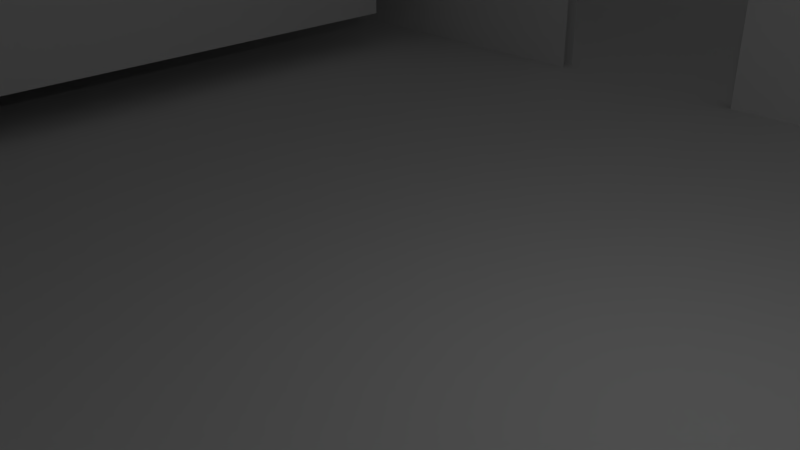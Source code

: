 # Source: house_scene.blend  (saved by Blender 2.77.0; exported with 4.5.12 LTS)
import bpy
from mathutils import Matrix  # noqa: F401  (used for matrix-valued properties, if any)

bpy.ops.wm.read_factory_settings(use_empty=True)
scene = bpy.context.scene
scene.name = 'Scene'

# ---- collections
col_collection_1 = bpy.data.collections.new('Collection 1'); scene.collection.children.link(col_collection_1)
col_collection_2 = bpy.data.collections.new('Collection 2'); scene.collection.children.link(col_collection_2)
col_collection_3 = bpy.data.collections.new('Collection 3'); scene.collection.children.link(col_collection_3)

# ---- world
world_world = bpy.data.worlds.new('World'); scene.world = world_world
world_world.color = (0.05088, 0.05088, 0.05088)
world_world.use_sun_shadow = False
world_world.sun_shadow_jitter_overblur = 0.0
world_world.cycles.sampling_method = 'MANUAL'

# ---- cameras
cam_camera = bpy.data.cameras.new('Camera')
cam_camera.clip_end = 100.0
cam_camera.lens = 35.0
cam_camera.sensor_width = 32.0
cam_camera.sensor_height = 18.0
cam_camera.ortho_scale = 7.314
cam_camera.dof.focus_distance = 0.0
cam_camera.dof.aperture_fstop = 128.0

# ---- lights
light_point = bpy.data.lights.new('Point', 'POINT')
light_point.transmission_factor = 0.0
light_point.energy = 100.0
light_point.shadow_buffer_clip_start = 0.5
light_point.shadow_soft_size = 0.1
light_point.shadow_maximum_resolution = 0.006
light_point.use_absolute_resolution = True
light_lamp = bpy.data.lights.new('Lamp', 'POINT')
light_lamp.transmission_factor = 0.0
light_lamp.cutoff_distance = 30.0
light_lamp.energy = 100.0
light_lamp.shadow_buffer_clip_start = 1.001
light_lamp.shadow_soft_size = 0.1
light_lamp.shadow_maximum_resolution = 0.006
light_lamp.use_absolute_resolution = True

# ---- meshes
me_cube = bpy.data.meshes.new('Cube')
me_cube.from_pydata([(-1.0, -1.0, -1.0), (-1.0, -1.0, 1.0), (-1.0, 1.0, -1.0), (-1.0, 1.0, 1.0), (1.0, -1.0, -1.0), (1.0, -1.0, 1.0), (1.0, 1.0, -1.0), (1.0, 1.0, 1.0), (-0.1, 1.0, 1.0), (-0.1, 1.0, -1.0), (-0.1, -1.0, 1.0), (-0.1, -1.0, -1.0), (-0.3671, 1.0, -1.0), (-0.3671, -1.0, 1.0), (-0.3671, 1.0, 1.0), (-0.3671, -1.0, -1.0), (-1.0, -1.0, -0.1754), (-1.0, 1.0, -0.1754), (1.0, 1.0, -0.1754), (1.0, -1.0, -0.1754), (-0.1, -1.0, -0.1754), (-0.1, 1.0, -0.1754), (-0.3671, 1.0, -0.1754), (-0.3671, -1.0, -0.1754)], [], [(16, 17, 2, 0), (21, 18, 6, 9), (18, 19, 4, 6), (23, 16, 0, 15), (11, 9, 6, 4), (13, 14, 3, 1), (5, 7, 8, 10), (15, 12, 9, 11), (19, 20, 11, 4), (17, 22, 12, 2), (0, 2, 12, 15), (10, 8, 14, 13), (10, 13, 23, 20), (3, 14, 22, 17), (14, 8, 21, 22), (5, 10, 20, 19), (13, 1, 16, 23), (7, 5, 19, 18), (8, 7, 18, 21), (1, 3, 17, 16)])
me_cube.use_remesh_preserve_volume = False
me_cube.use_remesh_preserve_attributes = False
me_cube.use_mirror_vertex_groups = False
me_cube.update()
me_plane_013 = bpy.data.meshes.new('Plane.013')
me_plane_013.from_pydata([(-1.0, -1.0, 0.0), (1.0, -1.0, 0.0), (-1.0, 1.0, 0.0), (1.0, 1.0, 0.0)], [], [(0, 1, 3, 2)])
me_plane_013.use_remesh_preserve_volume = False
me_plane_013.use_remesh_preserve_attributes = False
me_plane_013.use_mirror_vertex_groups = False
me_plane_013.update()
me_plane_012 = bpy.data.meshes.new('Plane.012')
me_plane_012.from_pydata([(-0.2382, -1.0, 0.0), (1.0, -1.0, 0.0), (-0.2303, 7.148, 5.118e-08), (1.0, -0.8538, -1.543e-08)], [], [(0, 2, 3, 1)])
me_plane_012.use_remesh_preserve_volume = False
me_plane_012.use_remesh_preserve_attributes = False
me_plane_012.use_mirror_vertex_groups = False
me_plane_012.update()
me_cylinder = bpy.data.meshes.new('Cylinder')
me_cylinder.from_pydata([(3.239e-08, 0.7513, -1.0), (0.1466, 0.7369, -1.0), (0.2875, 0.6942, -1.0), (0.4174, 0.6247, -1.0), (0.5313, 0.5313, -1.0), (0.6247, 0.4174, -1.0), (0.6942, 0.2875, -1.0), (0.7369, 0.1466, -1.0), (0.7513, 1.31e-07, -1.0), (0.7369, -0.1466, -1.0), (0.6942, -0.2875, -1.0), (0.6247, -0.4174, -1.0), (0.5313, -0.5313, -1.0), (0.4174, -0.6247, -1.0), (0.2875, -0.6942, -1.0), (0.1466, -0.7369, -1.0), (-2.124e-07, -0.7513, -1.0), (-0.1466, -0.7369, -1.0), (-0.2875, -0.6942, -1.0), (-0.4174, -0.6247, -1.0), (-0.5313, -0.5313, -1.0), (-0.6247, -0.4174, -1.0), (-0.6942, -0.2875, -1.0), (-0.7369, -0.1466, -1.0), (-0.7513, 7.998e-07, -1.0), (-0.7369, 0.1466, -1.0), (-0.6942, 0.2875, -1.0), (-0.6247, 0.4174, -1.0), (-0.5313, 0.5313, -1.0), (-0.4174, 0.6247, -1.0), (-0.2875, 0.6942, -1.0), (-0.1466, 0.7369, -1.0), (0.2237, 1.125, -0.5), (0.4388, 1.059, -0.5), (0.6371, 0.9534, -0.5), (0.8108, 0.8108, -0.5), (0.9534, 0.6371, -0.5), (1.059, 0.4388, -0.5), (1.125, 0.2237, -0.5), (1.147, 4.509e-08, -0.5), (1.125, -0.2237, -0.5), (1.059, -0.4388, -0.5), (0.9534, -0.6371, -0.5), (0.8108, -0.8108, -0.5), (0.6371, -0.9534, -0.5), (0.4388, -1.059, -0.5), (0.2237, -1.125, -0.5), (-3.919e-07, -1.147, -0.5), (-0.2237, -1.125, -0.5), (-0.4388, -1.059, -0.5), (-0.6371, -0.9534, -0.5), (-0.8108, -0.8108, -0.5), (-0.9534, -0.6371, -0.5), (-1.059, -0.4388, -0.5), (-1.125, -0.2237, -0.5), (-1.147, 1.066e-06, -0.5), (-1.125, 0.2237, -0.5), (-1.059, 0.4388, -0.5), (-0.9534, 0.6371, -0.5), (-0.8108, 0.8108, -0.5), (-0.6371, 0.9534, -0.5), (-0.4388, 1.059, -0.5), (-0.2237, 1.125, -0.5), (-1.827e-08, 1.147, -0.5), (3.239e-08, 0.7513, 0.8145), (0.1466, 0.7369, 0.8145), (0.2875, 0.6942, 0.8145), (0.4174, 0.6247, 0.8145), (0.5313, 0.5313, 0.8145), (0.6247, 0.4174, 0.8145), (0.6942, 0.2875, 0.8145), (0.7369, 0.1466, 0.8145), (0.7513, 1.31e-07, 0.8145), (0.7369, -0.1466, 0.8145), (0.6942, -0.2875, 0.8145), (0.6247, -0.4174, 0.8145), (0.5313, -0.5313, 0.8145), (0.4174, -0.6247, 0.8145), (0.2875, -0.6942, 0.8145), (0.1466, -0.7369, 0.8145), (-2.124e-07, -0.7513, 0.8145), (-0.1466, -0.7369, 0.8145), (-0.2875, -0.6942, 0.8145), (-0.4174, -0.6247, 0.8145), (-0.5313, -0.5313, 0.8145), (-0.6247, -0.4174, 0.8145), (-0.6942, -0.2875, 0.8145), (-0.7369, -0.1466, 0.8145), (-0.7513, 7.998e-07, 0.8145), (-0.7369, 0.1466, 0.8145), (-0.6942, 0.2875, 0.8145), (-0.6247, 0.4174, 0.8145), (-0.5313, 0.5313, 0.8145), (-0.4174, 0.6247, 0.8145), (-0.2875, 0.6942, 0.8145), (-0.1466, 0.7369, 0.8145), (-3.714e-08, 1.313, 0.0), (0.2561, 1.288, 0.0), (0.5024, 1.213, 0.0), (0.7293, 1.092, 0.0), (0.9283, 0.9283, 0.0), (1.092, 0.7293, 0.0), (1.213, 0.5024, 0.0), (1.288, 0.2561, 0.0), (1.313, 9.974e-09, 0.0), (1.288, -0.2561, 0.0), (1.213, -0.5024, 0.0), (1.092, -0.7293, 0.0), (0.9283, -0.9283, 0.0), (0.7293, -1.092, 0.0), (0.5024, -1.213, 0.0), (0.2561, -1.288, 0.0), (-4.649e-07, -1.313, 0.0), (-0.2561, -1.288, 0.0), (-0.5024, -1.213, 0.0), (-0.7293, -1.092, 0.0), (-0.9283, -0.9283, 0.0), (-1.092, -0.7293, 0.0), (-1.213, -0.5024, 0.0), (-1.288, -0.2561, 0.0), (-1.313, 1.178e-06, 0.0), (-1.288, 0.2561, 0.0), (-1.213, 0.5024, 0.0), (-1.092, 0.7293, 0.0), (-0.9283, 0.9283, 0.0), (-0.7293, 1.092, 0.0), (-0.5024, 1.213, 0.0), (-0.2561, 1.288, 0.0), (0.2237, 1.125, 0.4213), (0.4388, 1.059, 0.4213), (0.6371, 0.9534, 0.4213), (0.8108, 0.8108, 0.4213), (0.9534, 0.6371, 0.4213), (1.059, 0.4388, 0.4213), (1.125, 0.2237, 0.4213), (1.147, 4.509e-08, 0.4213), (1.125, -0.2237, 0.4213), (1.059, -0.4388, 0.4213), (0.9534, -0.6371, 0.4213), (0.8108, -0.8108, 0.4213), (0.6371, -0.9534, 0.4213), (0.4388, -1.059, 0.4213), (0.2237, -1.125, 0.4213), (-3.919e-07, -1.147, 0.4213), (-0.2237, -1.125, 0.4213), (-0.4388, -1.059, 0.4213), (-0.6371, -0.9534, 0.4213), (-0.8108, -0.8108, 0.4213), (-0.9534, -0.6371, 0.4213), (-1.059, -0.4388, 0.4213), (-1.125, -0.2237, 0.4213), (-1.147, 1.066e-06, 0.4213), (-1.125, 0.2237, 0.4213), (-1.059, 0.4388, 0.4213), (-0.9534, 0.6371, 0.4213), (-0.8108, 0.8108, 0.4213), (-0.6371, 0.9534, 0.4213), (-0.4388, 1.059, 0.4213), (-0.2237, 1.125, 0.4213), (-1.827e-08, 1.147, 0.4213), (-0.2535, 0.02545, 1.013), (-0.4881, 0.02545, 1.006), (-0.7044, 0.02545, 0.996), (-0.8939, 0.02545, 0.9822), (-1.049, 0.02545, 0.9654), (-1.165, 0.02545, 0.9462), (-1.236, 0.02545, 0.9254), (-1.26, 0.02545, 0.9038), (-1.236, 0.02545, 0.8821), (-1.165, 0.02545, 0.8613), (-1.049, 0.02545, 0.8422), (-0.8939, 0.02545, 0.8254), (-0.7044, 0.02545, 0.8116), (-0.4881, 0.02545, 0.8013), (-0.2535, 0.02545, 0.795), (-0.009571, 0.02545, 0.7929), (-0.2489, 0.07305, 1.013), (-0.479, 0.1188, 1.006), (-0.691, 0.161, 0.996), (-0.8769, 0.198, 0.9822), (-1.029, 0.2283, 0.9654), (-1.143, 0.2509, 0.9462), (-1.213, 0.2647, 0.9254), (-1.236, 0.2694, 0.9038), (-1.213, 0.2647, 0.8821), (-1.143, 0.2509, 0.8613), (-1.029, 0.2283, 0.8422), (-0.8769, 0.198, 0.8254), (-0.691, 0.161, 0.8116), (-0.479, 0.1188, 0.8013), (-0.2489, 0.07305, 0.795), (-0.235, 0.1188, 1.013), (-0.4517, 0.2086, 1.006), (-0.6515, 0.2913, 0.996), (-0.8266, 0.3639, 0.9822), (-0.9702, 0.4234, 0.9654), (-1.077, 0.4676, 0.9462), (-1.143, 0.4948, 0.9254), (-1.165, 0.504, 0.9038), (-1.143, 0.4948, 0.8821), (-1.077, 0.4676, 0.8613), (-0.9702, 0.4234, 0.8422), (-0.8266, 0.3639, 0.8254), (-0.6515, 0.2913, 0.8116), (-0.4517, 0.2086, 0.8013), (-0.235, 0.1188, 0.795), (-0.2124, 0.161, 1.013), (-0.4075, 0.2913, 1.006), (-0.5873, 0.4115, 0.996), (-0.7448, 0.5167, 0.9822), (-0.8742, 0.6031, 0.9654), (-0.9702, 0.6674, 0.9462), (-1.029, 0.7069, 0.9254), (-1.049, 0.7202, 0.9038), (-1.029, 0.7069, 0.8821), (-0.9702, 0.6674, 0.8613), (-0.8742, 0.6031, 0.8422), (-0.7448, 0.5167, 0.8254), (-0.5873, 0.4115, 0.8116), (-0.4075, 0.2913, 0.8013), (-0.2124, 0.161, 0.795), (-0.1821, 0.198, 1.013), (-0.348, 0.3639, 1.006), (-0.5009, 0.5167, 0.996), (-0.6349, 0.6507, 0.9822), (-0.7448, 0.7607, 0.9654), (-0.8266, 0.8424, 0.9462), (-0.8769, 0.8928, 0.9254), (-0.8939, 0.9098, 0.9038), (-0.8769, 0.8928, 0.8821), (-0.8266, 0.8424, 0.8613), (-0.7448, 0.7607, 0.8422), (-0.6349, 0.6507, 0.8254), (-0.5009, 0.5167, 0.8116), (-0.348, 0.3639, 0.8013), (-0.1821, 0.198, 0.795), (-0.1451, 0.2283, 1.013), (-0.2755, 0.4234, 1.006), (-0.3956, 0.6031, 0.996), (-0.5009, 0.7607, 0.9822), (-0.5873, 0.89, 0.9654), (-0.6515, 0.9861, 0.9462), (-0.691, 1.045, 0.9254), (-0.7044, 1.065, 0.9038), (-0.691, 1.045, 0.8821), (-0.6515, 0.9861, 0.8613), (-0.5873, 0.89, 0.8422), (-0.5009, 0.7607, 0.8254), (-0.3956, 0.6031, 0.8116), (-0.2755, 0.4234, 0.8013), (-0.1451, 0.2283, 0.795), (-0.1029, 0.2509, 1.013), (-0.1927, 0.4676, 1.006), (-0.2755, 0.6674, 0.996), (-0.348, 0.8424, 0.9822), (-0.4075, 0.9861, 0.9654), (-0.4517, 1.093, 0.9462), (-0.479, 1.159, 0.9254), (-0.4881, 1.181, 0.9038), (-0.479, 1.159, 0.8821), (-0.4517, 1.093, 0.8613), (-0.4075, 0.9861, 0.8422), (-0.348, 0.8424, 0.8254), (-0.2755, 0.6674, 0.8116), (-0.1927, 0.4676, 0.8013), (-0.1029, 0.2509, 0.795), (-0.05717, 0.2647, 1.013), (-0.1029, 0.4948, 1.006), (-0.1451, 0.7069, 0.996), (-0.1821, 0.8928, 0.9822), (-0.2124, 1.045, 0.9654), (-0.235, 1.159, 0.9462), (-0.2489, 1.228, 0.9254), (-0.2535, 1.252, 0.9038), (-0.2489, 1.228, 0.8821), (-0.235, 1.159, 0.8613), (-0.2124, 1.045, 0.8422), (-0.1821, 0.8928, 0.8254), (-0.1451, 0.7069, 0.8116), (-0.1029, 0.4948, 0.8013), (-0.05717, 0.2647, 0.795), (-0.009571, 0.2694, 1.013), (-0.009571, 0.504, 1.006), (-0.009571, 0.7202, 0.996), (-0.009571, 0.9098, 0.9822), (-0.009571, 1.065, 0.9654), (-0.009571, 1.181, 0.9462), (-0.009571, 1.252, 0.9254), (-0.009571, 1.276, 0.9038), (-0.009571, 1.252, 0.8821), (-0.009571, 1.181, 0.8613), (-0.009571, 1.065, 0.8422), (-0.009571, 0.9098, 0.8254), (-0.009571, 0.7202, 0.8116), (-0.009571, 0.504, 0.8013), (-0.009571, 0.2694, 0.795), (0.03803, 0.2647, 1.013), (0.0838, 0.4948, 1.006), (0.126, 0.7069, 0.996), (0.1629, 0.8928, 0.9822), (0.1933, 1.045, 0.9654), (0.2158, 1.159, 0.9462), (0.2297, 1.228, 0.9254), (0.2344, 1.252, 0.9038), (0.2297, 1.228, 0.8821), (0.2158, 1.159, 0.8613), (0.1933, 1.045, 0.8422), (0.1629, 0.8928, 0.8254), (0.126, 0.7069, 0.8116), (0.08379, 0.4948, 0.8013), (0.03803, 0.2647, 0.795), (0.0838, 0.2509, 1.013), (0.1736, 0.4676, 1.006), (0.2563, 0.6674, 0.996), (0.3288, 0.8424, 0.9822), (0.3884, 0.9861, 0.9654), (0.4326, 1.093, 0.9462), (0.4598, 1.159, 0.9254), (0.469, 1.181, 0.9038), (0.4598, 1.159, 0.8821), (0.4326, 1.093, 0.8613), (0.3884, 0.9861, 0.8422), (0.3288, 0.8424, 0.8254), (0.2563, 0.6674, 0.8116), (0.1736, 0.4676, 0.8013), (0.08379, 0.2509, 0.795), (0.126, 0.2283, 1.013), (0.2563, 0.4234, 1.006), (0.3764, 0.6031, 0.996), (0.4817, 0.7607, 0.9822), (0.5681, 0.89, 0.9654), (0.6323, 0.9861, 0.9462), (0.6719, 1.045, 0.9254), (0.6852, 1.065, 0.9038), (0.6719, 1.045, 0.8821), (0.6323, 0.9861, 0.8613), (0.5681, 0.89, 0.8422), (0.4817, 0.7607, 0.8254), (0.3764, 0.6031, 0.8116), (0.2563, 0.4234, 0.8013), (0.126, 0.2283, 0.795), (0.1629, 0.198, 1.013), (0.3288, 0.3639, 1.006), (0.4817, 0.5167, 0.996), (0.6157, 0.6507, 0.9822), (0.7257, 0.7607, 0.9654), (0.8074, 0.8424, 0.9462), (0.8577, 0.8928, 0.9254), (0.8747, 0.9098, 0.9038), (0.8577, 0.8928, 0.8821), (0.8074, 0.8424, 0.8613), (0.7257, 0.7607, 0.8422), (0.6157, 0.6507, 0.8254), (0.4817, 0.5167, 0.8116), (0.3288, 0.3639, 0.8013), (0.1629, 0.198, 0.795), (0.1933, 0.161, 1.013), (0.3884, 0.2913, 1.006), (0.5681, 0.4115, 0.996), (0.7257, 0.5167, 0.9822), (0.855, 0.6031, 0.9654), (0.9511, 0.6674, 0.9462), (1.01, 0.7069, 0.9254), (1.03, 0.7202, 0.9038), (1.01, 0.7069, 0.8821), (0.9511, 0.6674, 0.8613), (0.855, 0.6031, 0.8422), (0.7257, 0.5167, 0.8254), (0.5681, 0.4115, 0.8116), (0.3884, 0.2913, 0.8013), (0.1933, 0.161, 0.795), (0.2158, 0.1188, 1.013), (0.4326, 0.2086, 1.006), (0.6323, 0.2913, 0.996), (0.8074, 0.3639, 0.9822), (0.9511, 0.4234, 0.9654), (1.058, 0.4676, 0.9462), (1.124, 0.4948, 0.9254), (1.146, 0.504, 0.9038), (1.124, 0.4948, 0.8821), (1.058, 0.4676, 0.8613), (0.9511, 0.4234, 0.8422), (0.8074, 0.3639, 0.8254), (0.6323, 0.2913, 0.8116), (0.4326, 0.2086, 0.8013), (0.2158, 0.1188, 0.795), (0.2297, 0.07305, 1.013), (0.4598, 0.1188, 1.006), (0.6719, 0.161, 0.996), (0.8577, 0.198, 0.9822), (1.01, 0.2283, 0.9654), (1.124, 0.2509, 0.9462), (1.193, 0.2647, 0.9254), (1.217, 0.2694, 0.9038), (1.193, 0.2647, 0.8821), (1.124, 0.2509, 0.8613), (1.01, 0.2283, 0.8422), (0.8577, 0.198, 0.8254), (0.6719, 0.161, 0.8116), (0.4598, 0.1188, 0.8013), (0.2297, 0.07305, 0.795), (0.2344, 0.02545, 1.013), (0.469, 0.02545, 1.006), (0.6852, 0.02545, 0.996), (0.8747, 0.02545, 0.9822), (1.03, 0.02545, 0.9654), (1.146, 0.02545, 0.9462), (1.217, 0.02545, 0.9254), (1.241, 0.02545, 0.9038), (1.217, 0.02545, 0.8821), (1.146, 0.02545, 0.8613), (1.03, 0.02545, 0.8422), (0.8747, 0.02545, 0.8254), (0.6852, 0.02545, 0.8116), (0.469, 0.02545, 0.8013), (0.2344, 0.02545, 0.795), (0.2297, -0.02214, 1.013), (0.4598, -0.06791, 1.006), (0.6719, -0.1101, 0.996), (0.8577, -0.1471, 0.9822), (1.01, -0.1774, 0.9654), (1.124, -0.2, 0.9462), (1.193, -0.2138, 0.9254), (1.217, -0.2185, 0.9038), (1.193, -0.2138, 0.8821), (1.124, -0.2, 0.8613), (1.01, -0.1774, 0.8422), (0.8577, -0.1471, 0.8254), (0.6719, -0.1101, 0.8116), (0.4598, -0.06791, 0.8013), (0.2297, -0.02214, 0.795), (0.2158, -0.06791, 1.013), (0.4326, -0.1577, 1.006), (0.6323, -0.2404, 0.996), (0.8074, -0.313, 0.9822), (0.9511, -0.3725, 0.9654), (1.058, -0.4167, 0.9462), (1.124, -0.4439, 0.9254), (1.146, -0.4531, 0.9038), (1.124, -0.4439, 0.8821), (1.058, -0.4167, 0.8613), (0.9511, -0.3725, 0.8422), (0.8074, -0.313, 0.8254), (0.6323, -0.2404, 0.8116), (0.4326, -0.1577, 0.8013), (0.2158, -0.06791, 0.795), (0.1933, -0.1101, 1.013), (0.3884, -0.2404, 1.006), (0.5681, -0.3606, 0.996), (0.7257, -0.4658, 0.9822), (0.855, -0.5522, 0.9654), (0.9511, -0.6164, 0.9462), (1.01, -0.656, 0.9254), (1.03, -0.6693, 0.9038), (1.01, -0.656, 0.8821), (0.9511, -0.6164, 0.8613), (0.855, -0.5522, 0.8422), (0.7257, -0.4658, 0.8254), (0.5681, -0.3606, 0.8116), (0.3884, -0.2404, 0.8013), (0.1933, -0.1101, 0.795), (0.1629, -0.1471, 1.013), (0.3288, -0.313, 1.006), (0.4817, -0.4658, 0.996), (0.6157, -0.5998, 0.9822), (0.7257, -0.7098, 0.9654), (0.8074, -0.7915, 0.9462), (0.8577, -0.8419, 0.9254), (0.8747, -0.8588, 0.9038), (0.8577, -0.8419, 0.8821), (0.8074, -0.7915, 0.8613), (0.7257, -0.7098, 0.8422), (0.6157, -0.5998, 0.8254), (0.4817, -0.4658, 0.8116), (0.3288, -0.313, 0.8013), (0.1629, -0.1471, 0.795), (0.126, -0.1774, 1.013), (0.2563, -0.3725, 1.006), (0.3764, -0.5522, 0.996), (0.4817, -0.7098, 0.9822), (0.5681, -0.8391, 0.9654), (0.6323, -0.9352, 0.9462), (0.6719, -0.9944, 0.9254), (0.6852, -1.014, 0.9038), (0.6719, -0.9944, 0.8821), (0.6323, -0.9352, 0.8613), (0.5681, -0.8391, 0.8422), (0.4817, -0.7098, 0.8254), (0.3764, -0.5522, 0.8116), (0.2563, -0.3725, 0.8013), (0.126, -0.1774, 0.795), (0.0838, -0.2, 1.013), (0.1736, -0.4167, 1.006), (0.2563, -0.6164, 0.996), (0.3288, -0.7915, 0.9822), (0.3884, -0.9352, 0.9654), (0.4326, -1.042, 0.9462), (0.4598, -1.108, 0.9254), (0.469, -1.13, 0.9038), (0.4598, -1.108, 0.8821), (0.4326, -1.042, 0.8613), (0.3884, -0.9352, 0.8422), (0.3288, -0.7915, 0.8254), (0.2563, -0.6164, 0.8116), (0.1736, -0.4167, 0.8013), (0.08379, -0.2, 0.795), (0.03803, -0.2138, 1.013), (0.08379, -0.4439, 1.006), (0.126, -0.656, 0.996), (0.1629, -0.8419, 0.9822), (0.1933, -0.9944, 0.9654), (0.2158, -1.108, 0.9462), (0.2297, -1.178, 0.9254), (0.2344, -1.201, 0.9038), (0.2297, -1.178, 0.8821), (0.2158, -1.108, 0.8613), (0.1933, -0.9944, 0.8422), (0.1629, -0.8419, 0.8254), (0.126, -0.656, 0.8116), (0.08379, -0.4439, 0.8013), (0.03803, -0.2138, 0.795), (-0.009571, -0.2185, 1.013), (-0.009571, -0.4531, 1.006), (-0.009571, -0.6693, 0.996), (-0.009571, -0.8588, 0.9822), (-0.009571, -1.014, 0.9654), (-0.009571, -1.13, 0.9462), (-0.009571, -1.201, 0.9254), (-0.009571, -1.225, 0.9038), (-0.009571, -1.201, 0.8821), (-0.009571, -1.13, 0.8613), (-0.009571, -1.014, 0.8422), (-0.009571, -0.8588, 0.8254), (-0.009571, -0.6693, 0.8116), (-0.009571, -0.4531, 0.8013), (-0.009571, -0.2185, 0.795), (-0.05717, -0.2138, 1.013), (-0.1029, -0.4439, 1.006), (-0.1451, -0.656, 0.996), (-0.1821, -0.8419, 0.9822), (-0.2124, -0.9944, 0.9654), (-0.235, -1.108, 0.9462), (-0.2489, -1.178, 0.9254), (-0.2535, -1.201, 0.9038), (-0.2489, -1.178, 0.8821), (-0.235, -1.108, 0.8613), (-0.2124, -0.9944, 0.8422), (-0.1821, -0.8419, 0.8254), (-0.1451, -0.656, 0.8116), (-0.1029, -0.4439, 0.8013), (-0.05717, -0.2138, 0.795), (-0.009571, 0.02545, 1.015), (-0.1029, -0.2, 1.013), (-0.1927, -0.4167, 1.006), (-0.2755, -0.6164, 0.996), (-0.348, -0.7915, 0.9822), (-0.4075, -0.9352, 0.9654), (-0.4517, -1.042, 0.9462), (-0.479, -1.108, 0.9254), (-0.4881, -1.13, 0.9038), (-0.479, -1.108, 0.8821), (-0.4517, -1.042, 0.8613), (-0.4075, -0.9352, 0.8422), (-0.348, -0.7915, 0.8254), (-0.2755, -0.6164, 0.8116), (-0.1927, -0.4167, 0.8013), (-0.1029, -0.2, 0.795), (-0.1451, -0.1774, 1.013), (-0.2755, -0.3725, 1.006), (-0.3956, -0.5522, 0.996), (-0.5009, -0.7098, 0.9822), (-0.5873, -0.8391, 0.9654), (-0.6515, -0.9352, 0.9462), (-0.691, -0.9944, 0.9254), (-0.7044, -1.014, 0.9038), (-0.691, -0.9944, 0.8821), (-0.6515, -0.9352, 0.8613), (-0.5873, -0.8391, 0.8422), (-0.5009, -0.7098, 0.8254), (-0.3956, -0.5522, 0.8116), (-0.2755, -0.3725, 0.8013), (-0.1451, -0.1774, 0.795), (-0.1821, -0.1471, 1.013), (-0.348, -0.313, 1.006), (-0.5009, -0.4658, 0.996), (-0.6349, -0.5998, 0.9822), (-0.7448, -0.7098, 0.9654), (-0.8266, -0.7915, 0.9462), (-0.8769, -0.8419, 0.9254), (-0.8939, -0.8588, 0.9038), (-0.8769, -0.8419, 0.8821), (-0.8266, -0.7915, 0.8613), (-0.7448, -0.7098, 0.8422), (-0.6349, -0.5998, 0.8254), (-0.5009, -0.4658, 0.8116), (-0.348, -0.313, 0.8013), (-0.1821, -0.1471, 0.795), (-0.2124, -0.1101, 1.013), (-0.4075, -0.2404, 1.006), (-0.5873, -0.3606, 0.996), (-0.7448, -0.4658, 0.9822), (-0.8742, -0.5522, 0.9654), (-0.9702, -0.6164, 0.9462), (-1.029, -0.656, 0.9254), (-1.049, -0.6693, 0.9038), (-1.029, -0.656, 0.8821), (-0.9702, -0.6164, 0.8613), (-0.8742, -0.5522, 0.8422), (-0.7448, -0.4658, 0.8254), (-0.5873, -0.3606, 0.8116), (-0.4075, -0.2404, 0.8013), (-0.2124, -0.1101, 0.795), (-0.235, -0.06791, 1.013), (-0.4517, -0.1577, 1.006), (-0.6515, -0.2404, 0.996), (-0.8266, -0.313, 0.9822), (-0.9702, -0.3725, 0.9654), (-1.077, -0.4167, 0.9462), (-1.143, -0.4439, 0.9254), (-1.165, -0.4531, 0.9038), (-1.143, -0.4439, 0.8821), (-1.077, -0.4167, 0.8613), (-0.9702, -0.3725, 0.8422), (-0.8266, -0.313, 0.8254), (-0.6515, -0.2404, 0.8116), (-0.4517, -0.1577, 0.8013), (-0.235, -0.06791, 0.795), (-0.2489, -0.02214, 1.013), (-0.479, -0.06791, 1.006), (-0.691, -0.1101, 0.996), (-0.8769, -0.1471, 0.9822), (-1.029, -0.1774, 0.9654), (-1.143, -0.2, 0.9462), (-1.213, -0.2138, 0.9254), (-1.236, -0.2185, 0.9038), (-1.213, -0.2138, 0.8821), (-1.143, -0.2, 0.8613), (-1.029, -0.1774, 0.8422), (-0.8769, -0.1471, 0.8254), (-0.691, -0.1101, 0.8116), (-0.479, -0.06791, 0.8013), (-0.2489, -0.02214, 0.795)], [], [(0, 1, 2, 3, 4, 5, 6, 7, 8, 9, 10, 11, 12, 13, 14, 15, 16, 17, 18, 19, 20, 21, 22, 23, 24, 25, 26, 27, 28, 29, 30, 31), (62, 127, 96, 63), (61, 126, 127, 62), (60, 125, 126, 61), (59, 124, 125, 60), (58, 123, 124, 59), (57, 122, 123, 58), (56, 121, 122, 57), (55, 120, 121, 56), (54, 119, 120, 55), (53, 118, 119, 54), (52, 117, 118, 53), (51, 116, 117, 52), (50, 115, 116, 51), (49, 114, 115, 50), (48, 113, 114, 49), (47, 112, 113, 48), (46, 111, 112, 47), (45, 110, 111, 46), (44, 109, 110, 45), (43, 108, 109, 44), (42, 107, 108, 43), (41, 106, 107, 42), (40, 105, 106, 41), (39, 104, 105, 40), (38, 103, 104, 39), (37, 102, 103, 38), (36, 101, 102, 37), (35, 100, 101, 36), (34, 99, 100, 35), (33, 98, 99, 34), (32, 97, 98, 33), (63, 96, 97, 32), (0, 63, 32, 1), (1, 32, 33, 2), (2, 33, 34, 3), (3, 34, 35, 4), (4, 35, 36, 5), (5, 36, 37, 6), (6, 37, 38, 7), (7, 38, 39, 8), (8, 39, 40, 9), (9, 40, 41, 10), (10, 41, 42, 11), (11, 42, 43, 12), (12, 43, 44, 13), (13, 44, 45, 14), (14, 45, 46, 15), (15, 46, 47, 16), (16, 47, 48, 17), (17, 48, 49, 18), (18, 49, 50, 19), (19, 50, 51, 20), (20, 51, 52, 21), (21, 52, 53, 22), (22, 53, 54, 23), (23, 54, 55, 24), (24, 55, 56, 25), (25, 56, 57, 26), (26, 57, 58, 27), (27, 58, 59, 28), (28, 59, 60, 29), (29, 60, 61, 30), (30, 61, 62, 31), (31, 62, 63, 0), (64, 95, 94, 93, 92, 91, 90, 89, 88, 87, 86, 85, 84, 83, 82, 81, 80, 79, 78, 77, 76, 75, 74, 73, 72, 71, 70, 69, 68, 67, 66, 65), (158, 159, 96, 127), (157, 158, 127, 126), (156, 157, 126, 125), (155, 156, 125, 124), (154, 155, 124, 123), (153, 154, 123, 122), (152, 153, 122, 121), (151, 152, 121, 120), (150, 151, 120, 119), (149, 150, 119, 118), (148, 149, 118, 117), (147, 148, 117, 116), (146, 147, 116, 115), (145, 146, 115, 114), (144, 145, 114, 113), (143, 144, 113, 112), (142, 143, 112, 111), (141, 142, 111, 110), (140, 141, 110, 109), (139, 140, 109, 108), (138, 139, 108, 107), (137, 138, 107, 106), (136, 137, 106, 105), (135, 136, 105, 104), (134, 135, 104, 103), (133, 134, 103, 102), (132, 133, 102, 101), (131, 132, 101, 100), (130, 131, 100, 99), (129, 130, 99, 98), (128, 129, 98, 97), (159, 128, 97, 96), (64, 65, 128, 159), (65, 66, 129, 128), (66, 67, 130, 129), (67, 68, 131, 130), (68, 69, 132, 131), (69, 70, 133, 132), (70, 71, 134, 133), (71, 72, 135, 134), (72, 73, 136, 135), (73, 74, 137, 136), (74, 75, 138, 137), (75, 76, 139, 138), (76, 77, 140, 139), (77, 78, 141, 140), (78, 79, 142, 141), (79, 80, 143, 142), (80, 81, 144, 143), (81, 82, 145, 144), (82, 83, 146, 145), (83, 84, 147, 146), (84, 85, 148, 147), (85, 86, 149, 148), (86, 87, 150, 149), (87, 88, 151, 150), (88, 89, 152, 151), (89, 90, 153, 152), (90, 91, 154, 153), (91, 92, 155, 154), (92, 93, 156, 155), (93, 94, 157, 156), (94, 95, 158, 157), (95, 64, 159, 158), (172, 171, 187, 188), (165, 164, 180, 181), (173, 172, 188, 189), (166, 165, 181, 182), (174, 173, 189, 190), (167, 166, 182, 183), (160, 551, 176), (175, 174, 190), (168, 167, 183, 184), (161, 160, 176, 177), (169, 168, 184, 185), (162, 161, 177, 178), (170, 169, 185, 186), (163, 162, 178, 179), (171, 170, 186, 187), (164, 163, 179, 180), (179, 178, 193, 194), (187, 186, 201, 202), (180, 179, 194, 195), (188, 187, 202, 203), (181, 180, 195, 196), (189, 188, 203, 204), (182, 181, 196, 197), (190, 189, 204, 205), (183, 182, 197, 198), (176, 551, 191), (175, 190, 205), (184, 183, 198, 199), (177, 176, 191, 192), (185, 184, 199, 200), (178, 177, 192, 193), (186, 185, 200, 201), (198, 197, 212, 213), (191, 551, 206), (175, 205, 220), (199, 198, 213, 214), (192, 191, 206, 207), (200, 199, 214, 215), (193, 192, 207, 208), (201, 200, 215, 216), (194, 193, 208, 209), (202, 201, 216, 217), (195, 194, 209, 210), (203, 202, 217, 218), (196, 195, 210, 211), (204, 203, 218, 219), (197, 196, 211, 212), (205, 204, 219, 220), (217, 216, 231, 232), (210, 209, 224, 225), (218, 217, 232, 233), (211, 210, 225, 226), (219, 218, 233, 234), (212, 211, 226, 227), (220, 219, 234, 235), (213, 212, 227, 228), (206, 551, 221), (175, 220, 235), (214, 213, 228, 229), (207, 206, 221, 222), (215, 214, 229, 230), (208, 207, 222, 223), (216, 215, 230, 231), (209, 208, 223, 224), (175, 235, 250), (229, 228, 243, 244), (222, 221, 236, 237), (230, 229, 244, 245), (223, 222, 237, 238), (231, 230, 245, 246), (224, 223, 238, 239), (232, 231, 246, 247), (225, 224, 239, 240), (233, 232, 247, 248), (226, 225, 240, 241), (234, 233, 248, 249), (227, 226, 241, 242), (235, 234, 249, 250), (228, 227, 242, 243), (221, 551, 236), (248, 247, 262, 263), (241, 240, 255, 256), (249, 248, 263, 264), (242, 241, 256, 257), (250, 249, 264, 265), (243, 242, 257, 258), (236, 551, 251), (175, 250, 265), (244, 243, 258, 259), (237, 236, 251, 252), (245, 244, 259, 260), (238, 237, 252, 253), (246, 245, 260, 261), (239, 238, 253, 254), (247, 246, 261, 262), (240, 239, 254, 255), (252, 251, 266, 267), (260, 259, 274, 275), (253, 252, 267, 268), (261, 260, 275, 276), (254, 253, 268, 269), (262, 261, 276, 277), (255, 254, 269, 270), (263, 262, 277, 278), (256, 255, 270, 271), (264, 263, 278, 279), (257, 256, 271, 272), (265, 264, 279, 280), (258, 257, 272, 273), (251, 551, 266), (175, 265, 280), (259, 258, 273, 274), (271, 270, 285, 286), (279, 278, 293, 294), (272, 271, 286, 287), (280, 279, 294, 295), (273, 272, 287, 288), (266, 551, 281), (175, 280, 295), (274, 273, 288, 289), (267, 266, 281, 282), (275, 274, 289, 290), (268, 267, 282, 283), (276, 275, 290, 291), (269, 268, 283, 284), (277, 276, 291, 292), (270, 269, 284, 285), (278, 277, 292, 293), (290, 289, 304, 305), (283, 282, 297, 298), (291, 290, 305, 306), (284, 283, 298, 299), (292, 291, 306, 307), (285, 284, 299, 300), (293, 292, 307, 308), (286, 285, 300, 301), (294, 293, 308, 309), (287, 286, 301, 302), (295, 294, 309, 310), (288, 287, 302, 303), (281, 551, 296), (175, 295, 310), (289, 288, 303, 304), (282, 281, 296, 297), (309, 308, 323, 324), (302, 301, 316, 317), (310, 309, 324, 325), (303, 302, 317, 318), (296, 551, 311), (175, 310, 325), (304, 303, 318, 319), (297, 296, 311, 312), (305, 304, 319, 320), (298, 297, 312, 313), (306, 305, 320, 321), (299, 298, 313, 314), (307, 306, 321, 322), (300, 299, 314, 315), (308, 307, 322, 323), (301, 300, 315, 316), (313, 312, 327, 328), (321, 320, 335, 336), (314, 313, 328, 329), (322, 321, 336, 337), (315, 314, 329, 330), (323, 322, 337, 338), (316, 315, 330, 331), (324, 323, 338, 339), (317, 316, 331, 332), (325, 324, 339, 340), (318, 317, 332, 333), (311, 551, 326), (175, 325, 340), (319, 318, 333, 334), (312, 311, 326, 327), (320, 319, 334, 335), (332, 331, 346, 347), (340, 339, 354, 355), (333, 332, 347, 348), (326, 551, 341), (175, 340, 355), (334, 333, 348, 349), (327, 326, 341, 342), (335, 334, 349, 350), (328, 327, 342, 343), (336, 335, 350, 351), (329, 328, 343, 344), (337, 336, 351, 352), (330, 329, 344, 345), (338, 337, 352, 353), (331, 330, 345, 346), (339, 338, 353, 354), (351, 350, 365, 366), (344, 343, 358, 359), (352, 351, 366, 367), (345, 344, 359, 360), (353, 352, 367, 368), (346, 345, 360, 361), (354, 353, 368, 369), (347, 346, 361, 362), (355, 354, 369, 370), (348, 347, 362, 363), (341, 551, 356), (175, 355, 370), (349, 348, 363, 364), (342, 341, 356, 357), (350, 349, 364, 365), (343, 342, 357, 358), (370, 369, 384, 385), (363, 362, 377, 378), (356, 551, 371), (175, 370, 385), (364, 363, 378, 379), (357, 356, 371, 372), (365, 364, 379, 380), (358, 357, 372, 373), (366, 365, 380, 381), (359, 358, 373, 374), (367, 366, 381, 382), (360, 359, 374, 375), (368, 367, 382, 383), (361, 360, 375, 376), (369, 368, 383, 384), (362, 361, 376, 377), (382, 381, 396, 397), (375, 374, 389, 390), (383, 382, 397, 398), (376, 375, 390, 391), (384, 383, 398, 399), (377, 376, 391, 392), (385, 384, 399, 400), (378, 377, 392, 393), (371, 551, 386), (175, 385, 400), (379, 378, 393, 394), (372, 371, 386, 387), (380, 379, 394, 395), (373, 372, 387, 388), (381, 380, 395, 396), (374, 373, 388, 389), (386, 551, 401), (175, 400, 415), (394, 393, 408, 409), (387, 386, 401, 402), (395, 394, 409, 410), (388, 387, 402, 403), (396, 395, 410, 411), (389, 388, 403, 404), (397, 396, 411, 412), (390, 389, 404, 405), (398, 397, 412, 413), (391, 390, 405, 406), (399, 398, 413, 414), (392, 391, 406, 407), (400, 399, 414, 415), (393, 392, 407, 408), (405, 404, 419, 420), (413, 412, 427, 428), (406, 405, 420, 421), (414, 413, 428, 429), (407, 406, 421, 422), (415, 414, 429, 430), (408, 407, 422, 423), (401, 551, 416), (175, 415, 430), (409, 408, 423, 424), (402, 401, 416, 417), (410, 409, 424, 425), (403, 402, 417, 418), (411, 410, 425, 426), (404, 403, 418, 419), (412, 411, 426, 427), (424, 423, 438, 439), (417, 416, 431, 432), (425, 424, 439, 440), (418, 417, 432, 433), (426, 425, 440, 441), (419, 418, 433, 434), (427, 426, 441, 442), (420, 419, 434, 435), (428, 427, 442, 443), (421, 420, 435, 436), (429, 428, 443, 444), (422, 421, 436, 437), (430, 429, 444, 445), (423, 422, 437, 438), (416, 551, 431), (175, 430, 445), (443, 442, 457, 458), (436, 435, 450, 451), (444, 443, 458, 459), (437, 436, 451, 452), (445, 444, 459, 460), (438, 437, 452, 453), (431, 551, 446), (175, 445, 460), (439, 438, 453, 454), (432, 431, 446, 447), (440, 439, 454, 455), (433, 432, 447, 448), (441, 440, 455, 456), (434, 433, 448, 449), (442, 441, 456, 457), (435, 434, 449, 450), (447, 446, 461, 462), (455, 454, 469, 470), (448, 447, 462, 463), (456, 455, 470, 471), (449, 448, 463, 464), (457, 456, 471, 472), (450, 449, 464, 465), (458, 457, 472, 473), (451, 450, 465, 466), (459, 458, 473, 474), (452, 451, 466, 467), (460, 459, 474, 475), (453, 452, 467, 468), (446, 551, 461), (175, 460, 475), (454, 453, 468, 469), (466, 465, 480, 481), (474, 473, 488, 489), (467, 466, 481, 482), (475, 474, 489, 490), (468, 467, 482, 483), (461, 551, 476), (175, 475, 490), (469, 468, 483, 484), (462, 461, 476, 477), (470, 469, 484, 485), (463, 462, 477, 478), (471, 470, 485, 486), (464, 463, 478, 479), (472, 471, 486, 487), (465, 464, 479, 480), (473, 472, 487, 488), (485, 484, 499, 500), (478, 477, 492, 493), (486, 485, 500, 501), (479, 478, 493, 494), (487, 486, 501, 502), (480, 479, 494, 495), (488, 487, 502, 503), (481, 480, 495, 496), (489, 488, 503, 504), (482, 481, 496, 497), (490, 489, 504, 505), (483, 482, 497, 498), (476, 551, 491), (175, 490, 505), (484, 483, 498, 499), (477, 476, 491, 492), (504, 503, 518, 519), (497, 496, 511, 512), (505, 504, 519, 520), (498, 497, 512, 513), (491, 551, 506), (175, 505, 520), (499, 498, 513, 514), (492, 491, 506, 507), (500, 499, 514, 515), (493, 492, 507, 508), (501, 500, 515, 516), (494, 493, 508, 509), (502, 501, 516, 517), (495, 494, 509, 510), (503, 502, 517, 518), (496, 495, 510, 511), (516, 515, 530, 531), (509, 508, 523, 524), (517, 516, 531, 532), (510, 509, 524, 525), (518, 517, 532, 533), (511, 510, 525, 526), (519, 518, 533, 534), (512, 511, 526, 527), (520, 519, 534, 535), (513, 512, 527, 528), (506, 551, 521), (175, 520, 535), (514, 513, 528, 529), (507, 506, 521, 522), (515, 514, 529, 530), (508, 507, 522, 523), (535, 534, 549, 550), (528, 527, 542, 543), (521, 551, 536), (175, 535, 550), (529, 528, 543, 544), (522, 521, 536, 537), (530, 529, 544, 545), (523, 522, 537, 538), (531, 530, 545, 546), (524, 523, 538, 539), (532, 531, 546, 547), (525, 524, 539, 540), (533, 532, 547, 548), (526, 525, 540, 541), (534, 533, 548, 549), (527, 526, 541, 542), (539, 538, 554, 555), (547, 546, 562, 563), (540, 539, 555, 556), (548, 547, 563, 564), (541, 540, 556, 557), (549, 548, 564, 565), (542, 541, 557, 558), (550, 549, 565, 566), (543, 542, 558, 559), (536, 551, 552), (175, 550, 566), (544, 543, 559, 560), (537, 536, 552, 553), (545, 544, 560, 561), (538, 537, 553, 554), (546, 545, 561, 562), (559, 558, 573, 574), (552, 551, 567), (175, 566, 581), (560, 559, 574, 575), (553, 552, 567, 568), (561, 560, 575, 576), (554, 553, 568, 569), (562, 561, 576, 577), (555, 554, 569, 570), (563, 562, 577, 578), (556, 555, 570, 571), (564, 563, 578, 579), (557, 556, 571, 572), (565, 564, 579, 580), (558, 557, 572, 573), (566, 565, 580, 581), (578, 577, 592, 593), (571, 570, 585, 586), (579, 578, 593, 594), (572, 571, 586, 587), (580, 579, 594, 595), (573, 572, 587, 588), (581, 580, 595, 596), (574, 573, 588, 589), (567, 551, 582), (175, 581, 596), (575, 574, 589, 590), (568, 567, 582, 583), (576, 575, 590, 591), (569, 568, 583, 584), (577, 576, 591, 592), (570, 569, 584, 585), (582, 551, 597), (175, 596, 611), (590, 589, 604, 605), (583, 582, 597, 598), (591, 590, 605, 606), (584, 583, 598, 599), (592, 591, 606, 607), (585, 584, 599, 600), (593, 592, 607, 608), (586, 585, 600, 601), (594, 593, 608, 609), (587, 586, 601, 602), (595, 594, 609, 610), (588, 587, 602, 603), (596, 595, 610, 611), (589, 588, 603, 604), (601, 600, 615, 616), (609, 608, 623, 624), (602, 601, 616, 617), (610, 609, 624, 625), (603, 602, 617, 618), (611, 610, 625, 626), (604, 603, 618, 619), (597, 551, 612), (175, 611, 626), (605, 604, 619, 620), (598, 597, 612, 613), (606, 605, 620, 621), (599, 598, 613, 614), (607, 606, 621, 622), (600, 599, 614, 615), (608, 607, 622, 623), (620, 619, 634, 635), (613, 612, 627, 628), (621, 620, 635, 636), (614, 613, 628, 629), (622, 621, 636, 637), (615, 614, 629, 630), (623, 622, 637, 638), (616, 615, 630, 631), (624, 623, 638, 639), (617, 616, 631, 632), (625, 624, 639, 640), (618, 617, 632, 633), (626, 625, 640, 641), (619, 618, 633, 634), (612, 551, 627), (175, 626, 641), (639, 638, 171, 172), (632, 631, 164, 165), (640, 639, 172, 173), (633, 632, 165, 166), (641, 640, 173, 174), (634, 633, 166, 167), (627, 551, 160), (175, 641, 174), (635, 634, 167, 168), (628, 627, 160, 161), (636, 635, 168, 169), (629, 628, 161, 162), (637, 636, 169, 170), (630, 629, 162, 163), (638, 637, 170, 171), (631, 630, 163, 164)])
me_cylinder.use_remesh_preserve_volume = False
me_cylinder.use_remesh_preserve_attributes = False
me_cylinder.use_mirror_vertex_groups = False
me_cylinder.update()
me_plane_003 = bpy.data.meshes.new('Plane.003')
me_plane_003.from_pydata([(0.7289, 0.0002872, 2.253), (0.8023, 0.0002872, 2.483), (0.5728, 0.0002872, 2.145), (0.4739, 0.0002872, 2.053), (0.2896, 0.0002872, 1.73), (0.1666, 0.0002872, 1.084), (0.1666, 0.0002872, 0.715), (0.1666, 0.0002872, 0.08457), (0.182, 0.0002872, -0.4536), (0.2589, 0.0002872, -0.9456), (0.4126, 0.0002872, -1.822), (0.5972, 0.0002872, -2.683), (0.6894, 0.0002872, -3.421), (0.6125, 0.0002872, -3.913), (0.3973, 0.0002872, -4.328), (0.5545, -0.4902, 2.253), (0.6107, -0.5373, 2.483), (0.4349, -0.3898, 2.145), (0.3592, -0.3262, 2.053), (0.218, -0.2078, 1.73), (0.1238, -0.1287, 1.084), (0.1238, -0.1287, 0.715), (0.1238, -0.1287, 0.08457), (0.1355, -0.1386, -0.4536), (0.1944, -0.188, -0.9456), (0.3122, -0.2869, -1.822), (0.4536, -0.4055, -2.683), (0.5242, -0.4648, -3.421), (0.4653, -0.4153, -3.913), (0.3004, -0.277, -4.328), (0.1056, -0.7537, 2.253), (0.1184, -0.826, 2.483), (0.07854, -0.6, 2.145), (0.06136, -0.5026, 2.053), (0.02936, -0.3211, 1.73), (0.008004, -0.2, 1.084), (0.008004, -0.2, 0.715), (0.008004, -0.2, 0.08457), (0.01067, -0.2151, -0.4536), (0.02402, -0.2909, -0.9456), (0.05072, -0.4423, -1.822), (0.08276, -0.624, -2.683), (0.09879, -0.7149, -3.421), (0.08543, -0.6391, -3.913), (0.04805, -0.4271, -4.328), (-0.4076, -0.6671, 2.253), (-0.4443, -0.7307, 2.483), (-0.3296, -0.532, 2.145), (-0.2801, -0.4463, 2.053), (-0.188, -0.2867, 1.73), (-0.1265, -0.1802, 1.084), (-0.1265, -0.1802, 0.715), (-0.1265, -0.1802, 0.08457), (-0.1342, -0.1935, -0.4536), (-0.1726, -0.2601, -0.9456), (-0.2495, -0.3933, -1.822), (-0.3418, -0.553, -2.683), (-0.3879, -0.6329, -3.421), (-0.3494, -0.5664, -3.913), (-0.2418, -0.3799, -4.328), (-0.7452, -0.2709, 2.253), (-0.8141, -0.296, 2.483), (-0.5985, -0.2175, 2.145), (-0.5055, -0.1837, 2.053), (-0.3324, -0.1206, 1.73), (-0.2168, -0.07857, 1.084), (-0.2168, -0.07857, 0.715), (-0.2168, -0.07857, 0.08457), (-0.2312, -0.08383, -0.4536), (-0.3035, -0.1101, -0.9456), (-0.448, -0.1627, -1.822), (-0.6214, -0.2258, -2.683), (-0.708, -0.2574, -3.421), (-0.6358, -0.2311, -3.913), (-0.4335, -0.1575, -4.328), (-0.749, 0.2496, 2.253), (-0.818, 0.2747, 2.483), (-0.6023, 0.1962, 2.145), (-0.5094, 0.1624, 2.053), (-0.3362, 0.09939, 1.73), (-0.2206, 0.05732, 1.084), (-0.2206, 0.05732, 0.715), (-0.2206, 0.05732, 0.08457), (-0.2351, 0.06258, -0.4536), (-0.3073, 0.08887, -0.9456), (-0.4518, 0.1415, -1.822), (-0.6252, 0.2046, -2.683), (-0.7119, 0.2361, -3.421), (-0.6397, 0.2098, -3.913), (-0.4374, 0.1362, -4.328), (-0.4174, 0.6508, 2.253), (-0.4541, 0.7144, 2.483), (-0.3393, 0.5157, 2.145), (-0.2899, 0.43, 2.053), (-0.1977, 0.2704, 1.73), (-0.1362, 0.1639, 1.084), (-0.1362, 0.1639, 0.715), (-0.1362, 0.1639, 0.08457), (-0.1439, 0.1772, -0.4536), (-0.1824, 0.2438, -0.9456), (-0.2592, 0.3769, -1.822), (-0.3515, 0.5367, -2.683), (-0.3976, 0.6166, -3.421), (-0.3592, 0.5501, -3.913), (-0.2516, 0.3636, -4.328), (0.09456, 0.745, 2.253), (0.1073, 0.8173, 2.483), (0.06746, 0.5913, 2.145), (0.05028, 0.4939, 2.053), (0.01828, 0.3124, 1.73), (-0.003077, 0.1913, 1.084), (-0.003077, 0.1913, 0.715), (-0.003077, 0.1913, 0.08458), (-0.0004075, 0.2064, -0.4536), (0.01294, 0.2821, -0.9456), (0.03964, 0.4336, -1.822), (0.07168, 0.6153, -2.683), (0.0877, 0.7061, -3.421), (0.07435, 0.6304, -3.913), (0.03697, 0.4184, -4.328), (0.5473, 0.4881, 2.253), (0.6035, 0.5353, 2.483), (0.4277, 0.3878, 2.145), (0.3519, 0.3242, 2.053), (0.2108, 0.2057, 1.73), (0.1165, 0.1267, 1.084), (0.1165, 0.1267, 0.715), (0.1165, 0.1267, 0.08458), (0.1283, 0.1366, -0.4536), (0.1872, 0.186, -0.9456), (0.305, 0.2848, -1.822), (0.4463, 0.4034, -2.683), (0.517, 0.4627, -3.421), (0.4581, 0.4133, -3.913), (0.2932, 0.2749, -4.328), (0.7289, 0.0002871, 2.253), (0.8023, 0.0002871, 2.483), (0.5728, 0.000287, 2.145), (0.4739, 0.0002871, 2.053), (0.2896, 0.0002872, 1.73), (0.1666, 0.0002872, 1.084), (0.1666, 0.0002872, 0.715), (0.1666, 0.0002872, 0.08458), (0.182, 0.0002872, -0.4536), (0.2589, 0.0002872, -0.9456), (0.4126, 0.0002872, -1.822), (0.5972, 0.0002871, -2.683), (0.6894, 0.0002871, -3.421), (0.6125, 0.0002871, -3.913), (0.3973, 0.0002872, -4.328)], [], [(5, 6, 21, 20), (0, 2, 17, 15), (13, 14, 29, 28), (6, 7, 22, 21), (1, 0, 15, 16), (7, 8, 23, 22), (8, 9, 24, 23), (9, 10, 25, 24), (2, 3, 18, 17), (10, 11, 26, 25), (3, 4, 19, 18), (11, 12, 27, 26), (4, 5, 20, 19), (12, 13, 28, 27), (26, 27, 42, 41), (19, 20, 35, 34), (27, 28, 43, 42), (20, 21, 36, 35), (15, 17, 32, 30), (28, 29, 44, 43), (21, 22, 37, 36), (16, 15, 30, 31), (22, 23, 38, 37), (23, 24, 39, 38), (24, 25, 40, 39), (17, 18, 33, 32), (25, 26, 41, 40), (18, 19, 34, 33), (38, 39, 54, 53), (39, 40, 55, 54), (32, 33, 48, 47), (40, 41, 56, 55), (33, 34, 49, 48), (41, 42, 57, 56), (34, 35, 50, 49), (42, 43, 58, 57), (35, 36, 51, 50), (30, 32, 47, 45), (43, 44, 59, 58), (36, 37, 52, 51), (31, 30, 45, 46), (37, 38, 53, 52), (57, 58, 73, 72), (50, 51, 66, 65), (45, 47, 62, 60), (58, 59, 74, 73), (51, 52, 67, 66), (46, 45, 60, 61), (52, 53, 68, 67), (53, 54, 69, 68), (54, 55, 70, 69), (47, 48, 63, 62), (55, 56, 71, 70), (48, 49, 64, 63), (56, 57, 72, 71), (49, 50, 65, 64), (69, 70, 85, 84), (62, 63, 78, 77), (70, 71, 86, 85), (63, 64, 79, 78), (71, 72, 87, 86), (64, 65, 80, 79), (72, 73, 88, 87), (65, 66, 81, 80), (60, 62, 77, 75), (73, 74, 89, 88), (66, 67, 82, 81), (61, 60, 75, 76), (67, 68, 83, 82), (68, 69, 84, 83), (80, 81, 96, 95), (75, 77, 92, 90), (88, 89, 104, 103), (81, 82, 97, 96), (76, 75, 90, 91), (82, 83, 98, 97), (83, 84, 99, 98), (84, 85, 100, 99), (77, 78, 93, 92), (85, 86, 101, 100), (78, 79, 94, 93), (86, 87, 102, 101), (79, 80, 95, 94), (87, 88, 103, 102), (99, 100, 115, 114), (92, 93, 108, 107), (100, 101, 116, 115), (93, 94, 109, 108), (101, 102, 117, 116), (94, 95, 110, 109), (102, 103, 118, 117), (95, 96, 111, 110), (90, 92, 107, 105), (103, 104, 119, 118), (96, 97, 112, 111), (91, 90, 105, 106), (97, 98, 113, 112), (98, 99, 114, 113), (105, 107, 122, 120), (118, 119, 134, 133), (111, 112, 127, 126), (106, 105, 120, 121), (112, 113, 128, 127), (113, 114, 129, 128), (114, 115, 130, 129), (107, 108, 123, 122), (115, 116, 131, 130), (108, 109, 124, 123), (116, 117, 132, 131), (109, 110, 125, 124), (117, 118, 133, 132), (110, 111, 126, 125), (122, 123, 138, 137), (130, 131, 146, 145), (123, 124, 139, 138), (131, 132, 147, 146), (124, 125, 140, 139), (132, 133, 148, 147), (125, 126, 141, 140), (120, 122, 137, 135), (133, 134, 149, 148), (126, 127, 142, 141), (121, 120, 135, 136), (127, 128, 143, 142), (128, 129, 144, 143), (16, 31, 46, 61, 76, 91, 106, 121, 136, 1), (129, 130, 145, 144)])
me_plane_003.use_remesh_preserve_volume = False
me_plane_003.use_remesh_preserve_attributes = False
me_plane_003.use_mirror_vertex_groups = False
me_plane_003.update()
me_plane_001 = bpy.data.meshes.new('Plane.001')
me_plane_001.from_pydata([(0.7289, 0.0002872, 2.253), (0.8023, 0.0002872, 2.483), (0.5728, 0.0002872, 2.145), (0.4739, 0.0002872, 2.053), (0.2896, 0.0002872, 1.73), (0.1666, 0.0002872, 1.084), (0.1666, 0.0002872, 0.715), (0.1666, 0.0002872, 0.08457), (0.182, 0.0002872, -0.4536), (0.2589, 0.0002872, -0.9456), (0.4126, 0.0002872, -1.822), (0.5972, 0.0002872, -2.683), (0.6894, 0.0002872, -3.421), (0.6125, 0.0002872, -3.913), (0.3973, 0.0002872, -4.328), (0.5545, -0.4902, 2.253), (0.6107, -0.5373, 2.483), (0.4349, -0.3898, 2.145), (0.3592, -0.3262, 2.053), (0.218, -0.2078, 1.73), (0.1238, -0.1287, 1.084), (0.1238, -0.1287, 0.715), (0.1238, -0.1287, 0.08457), (0.1355, -0.1386, -0.4536), (0.1944, -0.188, -0.9456), (0.3122, -0.2869, -1.822), (0.4536, -0.4055, -2.683), (0.5242, -0.4648, -3.421), (0.4653, -0.4153, -3.913), (0.3004, -0.277, -4.328), (0.1056, -0.7537, 2.253), (0.1184, -0.826, 2.483), (0.07854, -0.6, 2.145), (0.06136, -0.5026, 2.053), (0.02936, -0.3211, 1.73), (0.008004, -0.2, 1.084), (0.008004, -0.2, 0.715), (0.008004, -0.2, 0.08457), (0.01067, -0.2151, -0.4536), (0.02402, -0.2909, -0.9456), (0.05072, -0.4423, -1.822), (0.08276, -0.624, -2.683), (0.09879, -0.7149, -3.421), (0.08543, -0.6391, -3.913), (0.04805, -0.4271, -4.328), (-0.4076, -0.6671, 2.253), (-0.4443, -0.7307, 2.483), (-0.3296, -0.532, 2.145), (-0.2801, -0.4463, 2.053), (-0.188, -0.2867, 1.73), (-0.1265, -0.1802, 1.084), (-0.1265, -0.1802, 0.715), (-0.1265, -0.1802, 0.08457), (-0.1342, -0.1935, -0.4536), (-0.1726, -0.2601, -0.9456), (-0.2495, -0.3933, -1.822), (-0.3418, -0.553, -2.683), (-0.3879, -0.6329, -3.421), (-0.3494, -0.5664, -3.913), (-0.2418, -0.3799, -4.328), (-0.7452, -0.2709, 2.253), (-0.8141, -0.296, 2.483), (-0.5985, -0.2175, 2.145), (-0.5055, -0.1837, 2.053), (-0.3324, -0.1206, 1.73), (-0.2168, -0.07857, 1.084), (-0.2168, -0.07857, 0.715), (-0.2168, -0.07857, 0.08457), (-0.2312, -0.08383, -0.4536), (-0.3035, -0.1101, -0.9456), (-0.448, -0.1627, -1.822), (-0.6214, -0.2258, -2.683), (-0.708, -0.2574, -3.421), (-0.6358, -0.2311, -3.913), (-0.4335, -0.1575, -4.328), (-0.749, 0.2496, 2.253), (-0.818, 0.2747, 2.483), (-0.6023, 0.1962, 2.145), (-0.5094, 0.1624, 2.053), (-0.3362, 0.09939, 1.73), (-0.2206, 0.05732, 1.084), (-0.2206, 0.05732, 0.715), (-0.2206, 0.05732, 0.08457), (-0.2351, 0.06258, -0.4536), (-0.3073, 0.08887, -0.9456), (-0.4518, 0.1415, -1.822), (-0.6252, 0.2046, -2.683), (-0.7119, 0.2361, -3.421), (-0.6397, 0.2098, -3.913), (-0.4374, 0.1362, -4.328), (-0.4174, 0.6508, 2.253), (-0.4541, 0.7144, 2.483), (-0.3393, 0.5157, 2.145), (-0.2899, 0.43, 2.053), (-0.1977, 0.2704, 1.73), (-0.1362, 0.1639, 1.084), (-0.1362, 0.1639, 0.715), (-0.1362, 0.1639, 0.08457), (-0.1439, 0.1772, -0.4536), (-0.1824, 0.2438, -0.9456), (-0.2592, 0.3769, -1.822), (-0.3515, 0.5367, -2.683), (-0.3976, 0.6166, -3.421), (-0.3592, 0.5501, -3.913), (-0.2516, 0.3636, -4.328), (0.09456, 0.745, 2.253), (0.1073, 0.8173, 2.483), (0.06746, 0.5913, 2.145), (0.05028, 0.4939, 2.053), (0.01828, 0.3124, 1.73), (-0.003077, 0.1913, 1.084), (-0.003077, 0.1913, 0.715), (-0.003077, 0.1913, 0.08458), (-0.0004075, 0.2064, -0.4536), (0.01294, 0.2821, -0.9456), (0.03964, 0.4336, -1.822), (0.07168, 0.6153, -2.683), (0.0877, 0.7061, -3.421), (0.07435, 0.6304, -3.913), (0.03697, 0.4184, -4.328), (0.5473, 0.4881, 2.253), (0.6035, 0.5353, 2.483), (0.4277, 0.3878, 2.145), (0.3519, 0.3242, 2.053), (0.2108, 0.2057, 1.73), (0.1165, 0.1267, 1.084), (0.1165, 0.1267, 0.715), (0.1165, 0.1267, 0.08458), (0.1283, 0.1366, -0.4536), (0.1872, 0.186, -0.9456), (0.305, 0.2848, -1.822), (0.4463, 0.4034, -2.683), (0.517, 0.4627, -3.421), (0.4581, 0.4133, -3.913), (0.2932, 0.2749, -4.328), (0.7289, 0.0002871, 2.253), (0.8023, 0.0002871, 2.483), (0.5728, 0.000287, 2.145), (0.4739, 0.0002871, 2.053), (0.2896, 0.0002872, 1.73), (0.1666, 0.0002872, 1.084), (0.1666, 0.0002872, 0.715), (0.1666, 0.0002872, 0.08458), (0.182, 0.0002872, -0.4536), (0.2589, 0.0002872, -0.9456), (0.4126, 0.0002872, -1.822), (0.5972, 0.0002871, -2.683), (0.6894, 0.0002871, -3.421), (0.6125, 0.0002871, -3.913), (0.3973, 0.0002872, -4.328)], [], [(5, 6, 21, 20), (0, 2, 17, 15), (13, 14, 29, 28), (6, 7, 22, 21), (1, 0, 15, 16), (7, 8, 23, 22), (8, 9, 24, 23), (9, 10, 25, 24), (2, 3, 18, 17), (10, 11, 26, 25), (3, 4, 19, 18), (11, 12, 27, 26), (4, 5, 20, 19), (12, 13, 28, 27), (26, 27, 42, 41), (19, 20, 35, 34), (27, 28, 43, 42), (20, 21, 36, 35), (15, 17, 32, 30), (28, 29, 44, 43), (21, 22, 37, 36), (16, 15, 30, 31), (22, 23, 38, 37), (23, 24, 39, 38), (24, 25, 40, 39), (17, 18, 33, 32), (25, 26, 41, 40), (18, 19, 34, 33), (38, 39, 54, 53), (39, 40, 55, 54), (32, 33, 48, 47), (40, 41, 56, 55), (33, 34, 49, 48), (41, 42, 57, 56), (34, 35, 50, 49), (42, 43, 58, 57), (35, 36, 51, 50), (30, 32, 47, 45), (43, 44, 59, 58), (36, 37, 52, 51), (31, 30, 45, 46), (37, 38, 53, 52), (57, 58, 73, 72), (50, 51, 66, 65), (45, 47, 62, 60), (58, 59, 74, 73), (51, 52, 67, 66), (46, 45, 60, 61), (52, 53, 68, 67), (53, 54, 69, 68), (54, 55, 70, 69), (47, 48, 63, 62), (55, 56, 71, 70), (48, 49, 64, 63), (56, 57, 72, 71), (49, 50, 65, 64), (69, 70, 85, 84), (62, 63, 78, 77), (70, 71, 86, 85), (63, 64, 79, 78), (71, 72, 87, 86), (64, 65, 80, 79), (72, 73, 88, 87), (65, 66, 81, 80), (60, 62, 77, 75), (73, 74, 89, 88), (66, 67, 82, 81), (61, 60, 75, 76), (67, 68, 83, 82), (68, 69, 84, 83), (80, 81, 96, 95), (75, 77, 92, 90), (88, 89, 104, 103), (81, 82, 97, 96), (76, 75, 90, 91), (82, 83, 98, 97), (83, 84, 99, 98), (84, 85, 100, 99), (77, 78, 93, 92), (85, 86, 101, 100), (78, 79, 94, 93), (86, 87, 102, 101), (79, 80, 95, 94), (87, 88, 103, 102), (99, 100, 115, 114), (92, 93, 108, 107), (100, 101, 116, 115), (93, 94, 109, 108), (101, 102, 117, 116), (94, 95, 110, 109), (102, 103, 118, 117), (95, 96, 111, 110), (90, 92, 107, 105), (103, 104, 119, 118), (96, 97, 112, 111), (91, 90, 105, 106), (97, 98, 113, 112), (98, 99, 114, 113), (105, 107, 122, 120), (118, 119, 134, 133), (111, 112, 127, 126), (106, 105, 120, 121), (112, 113, 128, 127), (113, 114, 129, 128), (114, 115, 130, 129), (107, 108, 123, 122), (115, 116, 131, 130), (108, 109, 124, 123), (116, 117, 132, 131), (109, 110, 125, 124), (117, 118, 133, 132), (110, 111, 126, 125), (122, 123, 138, 137), (130, 131, 146, 145), (123, 124, 139, 138), (131, 132, 147, 146), (124, 125, 140, 139), (132, 133, 148, 147), (125, 126, 141, 140), (120, 122, 137, 135), (133, 134, 149, 148), (126, 127, 142, 141), (121, 120, 135, 136), (127, 128, 143, 142), (128, 129, 144, 143), (16, 31, 46, 61, 76, 91, 106, 121, 136, 1), (129, 130, 145, 144)])
me_plane_001.use_remesh_preserve_volume = False
me_plane_001.use_remesh_preserve_attributes = False
me_plane_001.use_mirror_vertex_groups = False
me_plane_001.update()
me_cube_001 = bpy.data.meshes.new('Cube.001')
me_cube_001.from_pydata([(-0.8144, -1.0, -0.2866), (-0.8144, -1.0, 0.2866), (-0.8144, 1.0, -0.2866), (-0.8144, 1.0, 0.2866), (1.629, -1.0, -0.2866), (1.629, -1.0, 0.2866), (1.629, 1.0, -0.2866), (1.629, 1.0, 0.2866), (-0.8144, -1.0, -0.2866), (-0.8144, -1.0, 0.2866), (-0.8144, 1.0, -0.2866), (-0.8144, 1.0, 0.2866)], [], [(3, 2, 10, 11), (3, 2, 6, 7), (5, 4, 0, 1), (0, 4, 6, 2), (5, 1, 3, 7), (9, 8, 10, 11), (0, 1, 9, 8), (2, 0, 8, 10), (1, 3, 11, 9)])
me_cube_001.use_remesh_preserve_volume = False
me_cube_001.use_remesh_preserve_attributes = False
me_cube_001.use_mirror_vertex_groups = False
me_cube_001.update()
me_plane = bpy.data.meshes.new('Plane')
me_plane.from_pydata([(-3.217, -1.0, 0.0), (1.0, -1.0, 0.0), (-3.217, 1.0, 0.0), (1.0, 1.0, 0.0), (-3.217, -1.0, 1.0), (1.0, -1.0, 1.0), (-3.217, -3.0, 1.0), (1.0, -3.0, 1.0), (-3.217, -3.0, 2.0), (1.0, -3.0, 2.0), (-3.217, -5.0, 2.0), (1.0, -5.0, 2.0), (-3.217, -3.0, 2.0), (1.0, -3.0, 2.0), (-3.217, -5.0, 3.0), (1.0, -5.0, 3.0), (-3.217, -7.0, 3.0), (1.0, -7.0, 3.0), (-3.217, -7.0, 4.0), (1.0, -7.0, 4.0), (-3.217, -9.0, 4.0), (1.0, -9.0, 4.0), (-3.217, -7.0, 4.0), (1.0, -7.0, 4.0), (-3.217, -9.0, 5.0), (1.0, -9.0, 5.0), (-3.217, -11.0, 5.0), (1.0, -11.0, 5.0), (-3.217, -11.0, 6.0), (1.0, -11.0, 6.0), (-3.217, -13.0, 6.0), (1.0, -13.0, 6.0), (-3.217, -11.0, 6.0), (1.0, -11.0, 6.0), (-3.217, -13.0, 7.0), (1.0, -13.0, 7.0), (-3.217, -15.0, 7.0), (1.0, -15.0, 7.0), (-3.217, -15.0, 8.0), (1.0, -15.0, 8.0), (-3.217, -17.0, 8.0), (1.0, -17.0, 8.0), (-3.217, -15.0, 8.0), (1.0, -15.0, 8.0), (-3.217, -17.0, 9.0), (1.0, -17.0, 9.0), (-3.217, -19.0, 9.0), (1.0, -19.0, 9.0), (-3.217, -19.0, 10.0), (1.0, -19.0, 10.0), (-3.217, -21.0, 10.0), (1.0, -21.0, 10.0), (-3.217, -19.0, 10.0), (1.0, -19.0, 10.0), (-3.217, -21.0, 11.0), (1.0, -21.0, 11.0), (-3.217, -23.27, 11.0), (1.0, -23.27, 11.0), (-3.217, -32.96, 11.0), (1.0, -32.96, 11.0), (-19.57, -23.27, 11.0), (-19.57, -32.96, 11.0)], [], [(0, 1, 3, 2), (1, 0, 4, 5), (5, 4, 6, 7), (7, 6, 8, 9), (10, 11, 13, 12), (11, 10, 14, 15), (15, 14, 16, 17), (17, 16, 18, 19), (20, 21, 23, 22), (21, 20, 24, 25), (25, 24, 26, 27), (27, 26, 28, 29), (30, 31, 33, 32), (31, 30, 34, 35), (35, 34, 36, 37), (37, 36, 38, 39), (40, 41, 43, 42), (41, 40, 44, 45), (45, 44, 46, 47), (47, 46, 48, 49), (50, 51, 53, 52), (51, 50, 54, 55), (55, 54, 56, 57), (57, 56, 58, 59), (4, 0, 6), (12, 6, 10), (14, 10, 16), (22, 16, 20), (24, 20, 26), (32, 26, 30), (34, 30, 36), (42, 36, 40), (44, 40, 46), (52, 46, 50), (54, 50, 56), (58, 56, 60, 61)])
me_plane.use_remesh_preserve_volume = False
me_plane.use_remesh_preserve_attributes = False
me_plane.use_mirror_vertex_groups = False
me_plane.update()

# ---- objects
ob_point = bpy.data.objects.new('Point', light_point)
ob_cube = bpy.data.objects.new('Cube', me_cube)
ob_plane_001 = bpy.data.objects.new('Plane.001', me_plane_013)
ob_plane = bpy.data.objects.new('Plane', me_plane_012)
ob_post2__col = bpy.data.objects.new('post2 -col', me_cylinder)
ob_post__col = bpy.data.objects.new('post -col', me_plane_003)
ob_post3__col = bpy.data.objects.new('post3 -col', me_cylinder)
ob_post1__col = bpy.data.objects.new('post1 -col', me_plane_001)
ob_lamp = bpy.data.objects.new('Lamp', light_lamp)
ob_camera__noexp = bpy.data.objects.new('Camera -noexp', cam_camera)
ob_room__col = bpy.data.objects.new('room -col', me_cube_001)
ob_stairs__col = bpy.data.objects.new('Stairs -col', me_plane)

# ---- transforms, parenting, visibility, modifiers, constraints
ob_point.location = (-3.391, 39.68, 8.071)
ob_point.lineart.crease_threshold = 0.0
ob_cube.location = (-7.132, 11.43, 8.985)
ob_cube.scale = (-16.95, 0.1771, 10.5)
ob_cube.lineart.crease_threshold = 0.0
ob_plane_001.location = (-10.46, 1.844, 3.404)
ob_plane_001.rotation_euler = (-0.0, 1.571, 0.0)
ob_plane_001.scale = (3.524, 7.595, 7.595)
ob_plane_001.lineart.crease_threshold = 0.0
ob_plane.location = (-7.85, -5.976, 0.01995)
ob_plane.rotation_euler = (1.571, -0.0, 0.0)
ob_plane.scale = (9.069, 1.0, 9.069)
ob_plane.lineart.crease_threshold = 0.0
ob_post2__col.location = (-10.73, -5.049, 8.789)
ob_post2__col.scale = (0.1436, 0.1436, 1.723)
ob_post2__col.lineart.crease_threshold = 0.0
_m = ob_post2__col.modifiers.new('Array', 'ARRAY')
_m.count = 15
_m.constant_offset_displace = (0.0, 0.0, 0.0)
_m.relative_offset_displace = (0.0, 2.78, 0.0)
ob_post__col.location = (-10.59, -6.275, 9.399)
ob_post__col.scale = (0.3452, 0.3452, 0.5269)
ob_post__col.lineart.crease_threshold = 0.0
ob_post3__col.location = (-0.01774, -6.282, 2.162)
ob_post3__col.scale = (0.1436, 0.1436, 1.723)
ob_post3__col.lineart.crease_threshold = 0.0
_m = ob_post3__col.modifiers.new('Array', 'ARRAY')
_m.count = 10
_m.constant_offset_displace = (0.0, 0.0, 0.0)
_m.relative_offset_displace = (-2.78, 0.0, 0.2)
ob_post1__col.location = (0.9943, -6.275, 2.007)
ob_post1__col.scale = (0.3452, 0.3452, 0.5269)
ob_post1__col.lineart.crease_threshold = 0.0
ob_lamp.location = (4.076, 1.005, 5.904)
ob_lamp.rotation_euler = (0.6503, 0.05522, 1.866)
ob_lamp.lock_rotations_4d = False
ob_lamp.empty_display_type = 'ARROWS'
ob_lamp.color = (0.0, 0.0, 0.0, 0.0)
ob_lamp.lineart.crease_threshold = 0.0
ob_camera__noexp.location = (7.481, -6.508, 5.344)
ob_camera__noexp.rotation_euler = (1.109, 0.01082, 0.8149)
ob_camera__noexp.lock_rotations_4d = False
ob_camera__noexp.empty_display_type = 'ARROWS'
ob_camera__noexp.color = (0.0, 0.0, 0.0, 0.0)
ob_camera__noexp.display_type = 'WIRE'
ob_camera__noexp.lineart.crease_threshold = 0.0
ob_room__col.location = (-6.536, 18.37, 8.504)
ob_room__col.scale = (10.39, 28.54, 33.13)
ob_room__col.lineart.crease_threshold = 0.0
ob_stairs__col.location = (2.0, -9.217, -1.0)
ob_stairs__col.rotation_euler = (0.0, -0.0, -1.571)
ob_stairs__col.scale = (1.0, 0.5157, 0.7409)
ob_stairs__col.lineart.crease_threshold = 0.0

# ---- collection membership
col_collection_1.objects.link(ob_point)
col_collection_1.objects.link(ob_cube)
col_collection_1.objects.link(ob_plane_001)
col_collection_1.objects.link(ob_plane)
col_collection_1.objects.link(ob_post2__col)
col_collection_1.objects.link(ob_post__col)
col_collection_1.objects.link(ob_post3__col)
col_collection_1.objects.link(ob_post1__col)
col_collection_1.objects.link(ob_lamp)
col_collection_1.objects.link(ob_camera__noexp)
col_collection_2.objects.link(ob_room__col)
col_collection_3.objects.link(ob_stairs__col)

# ---- scene / render settings (as saved in the file)
scene.camera = ob_camera__noexp
scene.frame_start = 1; scene.frame_end = 250; scene.frame_set(1)
scene.render.engine = 'BLENDER_EEVEE_NEXT'
scene.render.resolution_percentage = 50
scene.render.dither_intensity = 0.0
scene.cycles.use_denoising = False
scene.cycles.samples = 128
scene.cycles.sampling_pattern = 'TABULATED_SOBOL'
scene.cycles.light_sampling_threshold = 0.0
scene.cycles.use_adaptive_sampling = False
scene.cycles.use_light_tree = False
scene.cycles.blur_glossy = 0.0
scene.cycles.sample_clamp_indirect = 0.0
scene.view_settings.view_transform = 'Standard'
bpy.context.view_layer.update()
